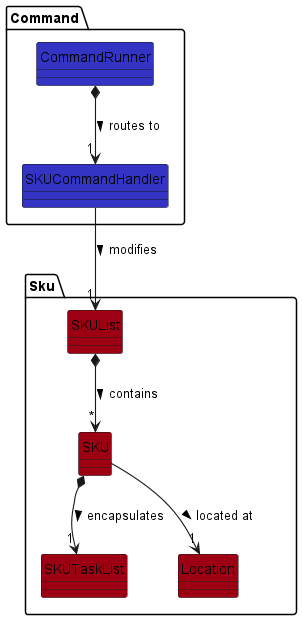

The diagram above was rendered by PlantUML. Its source (embedded in the PNG):
@startuml
!include ../style.puml
skinparam arrowThickness 1.1
skinparam classAttributeIconSize 0
hide circle

package Command {
    class CommandRunner LOGIC_COLOR
    class SKUCommandHandler LOGIC_COLOR
}

package Sku {
    class SKUList MODEL_COLOR
    class SKU MODEL_COLOR
    class SKUTaskList MODEL_COLOR
    enum Location MODEL_COLOR
}

CommandRunner *--> "1" SKUCommandHandler : routes to >
SKUCommandHandler --> "1" SKUList : modifies >

SKUList *--> "*" SKU : contains >
SKU *--> "1" SKUTaskList : encapsulates >
SKU --> "1" Location : located at >

@enduml